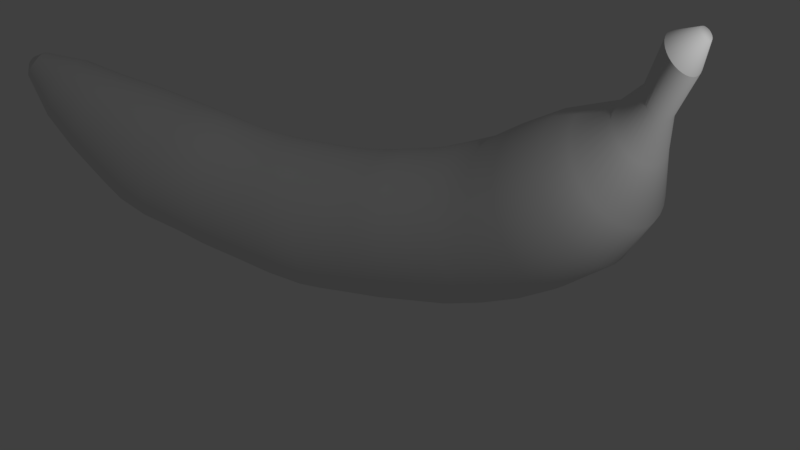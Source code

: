 # Source: banana1.blend  (saved by Blender 2.79.0; exported with 4.5.12 LTS)
import bpy
from mathutils import Matrix  # noqa: F401  (used for matrix-valued properties, if any)

bpy.ops.wm.read_factory_settings(use_empty=True)
scene = bpy.context.scene
scene.name = 'Scene'

# ---- collections
col_collection_1 = bpy.data.collections.new('Collection 1'); scene.collection.children.link(col_collection_1)

# ---- world
world_world = bpy.data.worlds.new('World'); scene.world = world_world
world_world.color = (0.05088, 0.05088, 0.05088)
world_world.use_sun_shadow = False
world_world.sun_shadow_jitter_overblur = 0.0
world_world.cycles.sampling_method = 'MANUAL'

# ---- cameras
cam_camera = bpy.data.cameras.new('Camera')
cam_camera.clip_end = 100.0
cam_camera.lens = 35.0
cam_camera.sensor_width = 32.0
cam_camera.sensor_height = 18.0
cam_camera.ortho_scale = 7.314
cam_camera.dof.focus_distance = 0.0
cam_camera.dof.aperture_fstop = 128.0

# ---- lights
light_lamp = bpy.data.lights.new('Lamp', 'POINT')
light_lamp.transmission_factor = 0.0
light_lamp.cutoff_distance = 30.0
light_lamp.energy = 100.0
light_lamp.shadow_buffer_clip_start = 1.001
light_lamp.shadow_soft_size = 0.1
light_lamp.shadow_maximum_resolution = 0.006
light_lamp.use_absolute_resolution = True

# ---- meshes
me_cylinder_002 = bpy.data.meshes.new('Cylinder.002')
me_cylinder_002.from_pydata([(2.124, 0.1818, -3.879), (2.148, 0.1783, -3.854), (2.172, 0.1679, -3.829), (2.194, 0.1511, -3.807), (2.214, 0.1285, -3.787), (2.229, 0.101, -3.771), (2.241, 0.06956, -3.759), (2.248, 0.03546, -3.752), (2.251, 1.926e-07, -3.749), (2.248, -0.03546, -3.752), (2.241, -0.06956, -3.759), (2.229, -0.101, -3.771), (2.214, -0.1285, -3.787), (2.194, -0.1511, -3.807), (2.172, -0.1679, -3.829), (2.148, -0.1783, -3.854), (2.124, -0.1818, -3.879), (2.099, -0.1783, -3.904), (2.075, -0.1679, -3.929), (2.053, -0.1511, -3.951), (2.034, -0.1285, -3.971), (2.018, -0.101, -3.987), (2.006, -0.06956, -3.999), (1.999, -0.03546, -4.006), (1.996, 3.892e-07, -4.009), (1.999, 0.03546, -4.006), (2.006, 0.06956, -3.999), (2.018, 0.101, -3.987), (2.034, 0.1285, -3.971), (2.053, 0.1511, -3.951), (2.075, 0.1679, -3.929), (2.099, 0.1783, -3.904), (2.175, 0.06553, -3.93), (2.184, 0.06427, -3.921), (2.193, 0.06054, -3.912), (2.201, 0.05449, -3.904), (2.208, 0.04634, -3.897), (2.213, 0.03641, -3.891), (2.218, 0.02508, -3.886), (2.22, 0.01278, -3.884), (2.221, 2.591e-07, -3.883), (2.22, -0.01278, -3.884), (2.218, -0.02508, -3.886), (2.213, -0.03641, -3.891), (2.208, -0.04634, -3.897), (2.201, -0.05448, -3.904), (2.193, -0.06054, -3.912), (2.184, -0.06427, -3.921), (2.175, -0.06553, -3.93), (2.166, -0.06427, -3.939), (2.158, -0.06054, -3.948), (2.15, -0.05448, -3.956), (2.143, -0.04634, -3.963), (2.137, -0.03641, -3.969), (2.133, -0.02508, -3.973), (2.13, -0.01278, -3.976), (2.129, 3.3e-07, -3.976), (2.13, 0.01278, -3.976), (2.133, 0.02508, -3.973), (2.137, 0.03641, -3.969), (2.143, 0.04634, -3.963), (2.15, 0.05449, -3.956), (2.158, 0.06054, -3.948), (2.166, 0.06427, -3.939)], [], [(24, 25, 57, 56), (32, 33, 34, 35, 36, 37, 38, 39, 40, 41, 42, 43, 44, 45, 46, 47, 48, 49, 50, 51, 52, 53, 54, 55, 56, 57, 58, 59, 60, 61, 62, 63), (16, 17, 49, 48), (8, 9, 41, 40), (27, 28, 60, 59), (19, 20, 52, 51), (11, 12, 44, 43), (3, 4, 36, 35), (30, 31, 63, 62), (22, 23, 55, 54), (14, 15, 47, 46), (6, 7, 39, 38), (25, 26, 58, 57), (17, 18, 50, 49), (9, 10, 42, 41), (1, 2, 34, 33), (28, 29, 61, 60), (20, 21, 53, 52), (12, 13, 45, 44), (31, 0, 32, 63), (4, 5, 37, 36), (23, 24, 56, 55), (15, 16, 48, 47), (7, 8, 40, 39), (26, 27, 59, 58), (18, 19, 51, 50), (10, 11, 43, 42), (2, 3, 35, 34), (29, 30, 62, 61), (21, 22, 54, 53), (13, 14, 46, 45), (0, 1, 33, 32), (5, 6, 38, 37)])
me_cylinder_002.polygons.foreach_set('use_smooth', [True] * 33)
me_cylinder_002.use_remesh_preserve_volume = False
me_cylinder_002.use_remesh_preserve_attributes = False
me_cylinder_002.use_mirror_vertex_groups = False
me_cylinder_002.update()
me_cylinder_001 = bpy.data.meshes.new('Cylinder.001')
me_cylinder_001.from_pydata([(2.715, 0.2197, 4.082), (2.747, 0.2155, 4.053), (2.778, 0.203, 4.026), (2.806, 0.1827, 4.001), (2.831, 0.1553, 3.979), (2.852, 0.122, 3.961), (2.867, 0.08407, 3.948), (2.877, 0.04286, 3.939), (2.88, 2.327e-07, 3.937), (2.877, -0.04286, 3.939), (2.867, -0.08407, 3.948), (2.852, -0.122, 3.961), (2.831, -0.1553, 3.979), (2.806, -0.1827, 4.001), (2.778, -0.203, 4.026), (2.747, -0.2155, 4.053), (2.715, -0.2197, 4.082), (2.683, -0.2155, 4.11), (2.652, -0.203, 4.137), (2.623, -0.1827, 4.162), (2.598, -0.1553, 4.184), (2.577, -0.122, 4.202), (2.562, -0.08407, 4.215), (2.553, -0.04286, 4.224), (2.55, 3.894e-07, 4.227), (2.553, 0.04286, 4.224), (2.562, 0.08407, 4.215), (2.577, 0.122, 4.202), (2.598, 0.1553, 4.184), (2.623, 0.1827, 4.162), (2.652, 0.203, 4.137), (2.683, 0.2155, 4.11), (2.927, 0.07125, 4.249), (2.917, 0.07264, 4.258), (2.938, 0.06711, 4.24), (2.947, 0.0604, 4.232), (2.955, 0.05137, 4.224), (2.962, 0.04036, 4.218), (2.967, 0.0278, 4.214), (2.97, 0.01417, 4.211), (2.971, 2.702e-07, 4.21), (2.97, -0.01417, 4.211), (2.967, -0.0278, 4.214), (2.962, -0.04036, 4.218), (2.955, -0.05137, 4.224), (2.947, -0.0604, 4.232), (2.938, -0.06711, 4.24), (2.927, -0.07125, 4.249), (2.917, -0.07264, 4.258), (2.906, -0.07125, 4.268), (2.896, -0.06711, 4.277), (2.887, -0.0604, 4.285), (2.878, -0.05136, 4.292), (2.871, -0.04036, 4.298), (2.866, -0.0278, 4.302), (2.863, -0.01417, 4.305), (2.862, 3.216e-07, 4.306), (2.863, 0.01417, 4.305), (2.866, 0.0278, 4.302), (2.871, 0.04036, 4.298), (2.878, 0.05137, 4.292), (2.887, 0.0604, 4.285), (2.896, 0.06711, 4.277), (2.906, 0.07125, 4.268)], [], [(1, 0, 33, 32), (32, 33, 63, 62, 61, 60, 59, 58, 57, 56, 55, 54, 53, 52, 51, 50, 49, 48, 47, 46, 45, 44, 43, 42, 41, 40, 39, 38, 37, 36, 35, 34), (25, 24, 56, 57), (17, 16, 48, 49), (9, 8, 40, 41), (28, 27, 59, 60), (20, 19, 51, 52), (12, 11, 43, 44), (4, 3, 35, 36), (31, 30, 62, 63), (23, 22, 54, 55), (15, 14, 46, 47), (7, 6, 38, 39), (26, 25, 57, 58), (18, 17, 49, 50), (10, 9, 41, 42), (2, 1, 32, 34), (0, 31, 63, 33), (29, 28, 60, 61), (21, 20, 52, 53), (13, 12, 44, 45), (5, 4, 36, 37), (24, 23, 55, 56), (16, 15, 47, 48), (8, 7, 39, 40), (27, 26, 58, 59), (19, 18, 50, 51), (11, 10, 42, 43), (3, 2, 34, 35), (30, 29, 61, 62), (22, 21, 53, 54), (14, 13, 45, 46), (6, 5, 37, 38)])
me_cylinder_001.polygons.foreach_set('use_smooth', [True] * 33)
me_cylinder_001.use_remesh_preserve_volume = False
me_cylinder_001.use_remesh_preserve_attributes = False
me_cylinder_001.use_mirror_vertex_groups = False
me_cylinder_001.update()
me_cylinder = bpy.data.meshes.new('Cylinder')
me_cylinder.from_pydata([(1.408, 0.5671, -3.313), (1.755, 0.4304, -3.598), (2.124, 0.1818, -3.879), (2.715, 0.2197, 4.082), (2.148, 0.1783, -3.854), (2.747, 0.2155, 4.053), (2.172, 0.1679, -3.829), (2.778, 0.203, 4.026), (2.194, 0.1511, -3.807), (2.806, 0.1827, 4.001), (2.214, 0.1285, -3.787), (2.831, 0.1553, 3.979), (2.229, 0.101, -3.771), (2.852, 0.122, 3.961), (2.241, 0.06956, -3.759), (2.867, 0.08407, 3.948), (2.248, 0.03546, -3.752), (2.877, 0.04286, 3.939), (2.251, 1.926e-07, -3.749), (2.88, 2.327e-07, 3.937), (2.248, -0.03546, -3.752), (2.877, -0.04286, 3.939), (2.241, -0.06956, -3.759), (2.867, -0.08407, 3.948), (2.229, -0.101, -3.771), (2.852, -0.122, 3.961), (2.214, -0.1285, -3.787), (2.831, -0.1553, 3.979), (2.194, -0.1511, -3.807), (2.806, -0.1827, 4.001), (2.172, -0.1679, -3.829), (2.778, -0.203, 4.026), (2.148, -0.1783, -3.854), (2.747, -0.2155, 4.053), (2.124, -0.1818, -3.879), (2.715, -0.2197, 4.082), (2.099, -0.1783, -3.904), (2.683, -0.2155, 4.11), (2.075, -0.1679, -3.929), (2.652, -0.203, 4.137), (2.053, -0.1511, -3.951), (2.623, -0.1827, 4.162), (2.034, -0.1285, -3.971), (2.598, -0.1553, 4.184), (2.018, -0.101, -3.987), (2.577, -0.122, 4.202), (2.006, -0.06956, -3.999), (2.562, -0.08407, 4.215), (1.999, -0.03546, -4.006), (2.553, -0.04286, 4.224), (1.996, 3.892e-07, -4.009), (2.55, 3.894e-07, 4.227), (1.999, 0.03546, -4.006), (2.553, 0.04286, 4.224), (2.006, 0.06956, -3.999), (2.562, 0.08407, 4.215), (2.018, 0.101, -3.987), (2.577, 0.122, 4.202), (2.034, 0.1285, -3.971), (2.598, 0.1553, 4.184), (2.053, 0.1511, -3.951), (2.623, 0.1827, 4.162), (2.075, 0.1679, -3.929), (2.652, 0.203, 4.137), (2.099, 0.1783, -3.904), (2.683, 0.2155, 4.11), (1.028, 0.7176, -2.926), (0.83, 0.7848, -2.7), (0.6535, 0.8217, -2.422), (0.4674, 0.8284, -2.003), (0.3155, 0.8445, -1.707), (0.1672, 0.8572, -1.305), (0.04334, 0.8876, -0.9041), (-0.02973, 0.9086, -0.5028), (-0.0457, 0.9034, -0.24), (-0.04309, 0.8931, 0.1661), (-0.01425, 0.9016, 0.5723), (0.0492, 0.9053, 0.9784), (0.1127, 0.9123, 1.385), (0.247, 0.9165, 1.791), (0.4115, 0.9036, 2.197), (0.6586, 0.893, 2.603), (1.025, 0.8217, 3.141), (1.364, 0.6496, 3.453), (1.809, 0.3466, 3.683), (2.191, 0.199, 3.86), (2.22, 0.1952, 3.834), (1.858, 0.3399, 3.636), (1.464, 0.6371, 3.374), (1.167, 0.8059, 3.067), (0.8196, 0.8758, 2.536), (0.5794, 0.8862, 2.143), (0.4215, 0.8989, 1.752), (0.287, 0.8948, 1.349), (0.2244, 0.8879, 0.956), (0.1615, 0.8843, 0.5641), (0.1311, 0.8759, 0.1661), (0.1305, 0.886, -0.24), (0.1474, 0.8911, -0.4955), (0.2159, 0.8705, -0.8899), (0.3318, 0.8407, -1.276), (0.474, 0.8283, -1.662), (0.6129, 0.8125, -1.932), (0.7938, 0.8059, -2.344), (0.9574, 0.7697, -2.615), (1.148, 0.7038, -2.853), (1.492, 0.5562, -3.241), (1.817, 0.4221, -3.541), (2.249, 0.1839, 3.81), (1.905, 0.3202, 3.591), (1.559, 0.6001, 3.298), (1.304, 0.7592, 2.995), (0.9744, 0.825, 2.472), (0.7408, 0.8348, 2.091), (0.5894, 0.8467, 1.715), (0.4546, 0.8429, 1.314), (0.3928, 0.8363, 0.9344), (0.3304, 0.833, 0.5563), (0.2987, 0.8251, 0.1661), (0.3, 0.8346, -0.24), (0.3177, 0.8394, -0.4885), (0.3819, 0.82, -0.8762), (0.49, 0.7919, -1.247), (0.6263, 0.7802, -1.618), (0.7529, 0.7653, -1.865), (0.9288, 0.7592, -2.27), (1.08, 0.7251, -2.533), (1.263, 0.6629, -2.784), (1.573, 0.524, -3.172), (1.876, 0.3976, -3.486), (2.274, 0.1655, 3.787), (1.948, 0.2882, 3.549), (1.647, 0.5401, 3.228), (1.43, 0.6832, 2.93), (1.117, 0.7425, 2.414), (0.8896, 0.7513, 2.044), (0.7441, 0.762, 1.68), (0.6091, 0.7586, 1.282), (0.5481, 0.7527, 0.9145), (0.4861, 0.7497, 0.5491), (0.4531, 0.7426, 0.1661), (0.4562, 0.7511, -0.24), (0.4746, 0.7555, -0.4821), (0.5348, 0.738, -0.8635), (0.6359, 0.7127, -1.221), (0.7667, 0.7022, -1.578), (0.8819, 0.6888, -1.803), (1.053, 0.6832, -2.201), (1.193, 0.6525, -2.458), (1.369, 0.5966, -2.72), (1.647, 0.4716, -3.108), (1.931, 0.3579, -3.435), (2.297, 0.1407, 3.767), (1.986, 0.2451, 3.513), (1.724, 0.4593, 3.167), (1.54, 0.581, 2.872), (1.242, 0.6314, 2.362), (1.02, 0.6389, 2.002), (0.8796, 0.6481, 1.65), (0.7445, 0.6451, 1.255), (0.6841, 0.6401, 0.8971), (0.6226, 0.6375, 0.5428), (0.5884, 0.6315, 0.1661), (0.5931, 0.6388, -0.24), (0.6122, 0.6425, -0.4764), (0.6688, 0.6276, -0.8525), (0.7637, 0.6061, -1.198), (0.8898, 0.5972, -1.543), (0.995, 0.5857, -1.748), (1.162, 0.581, -2.141), (1.292, 0.5549, -2.392), (1.462, 0.5074, -2.664), (1.712, 0.401, -3.052), (1.979, 0.3043, -3.391), (2.316, 0.1106, 3.751), (2.017, 0.1925, 3.483), (1.787, 0.3609, 3.117), (1.631, 0.4565, 2.825), (1.345, 0.4961, 2.32), (1.127, 0.502, 1.968), (0.9909, 0.5092, 1.626), (0.8557, 0.5069, 1.232), (0.7958, 0.5029, 0.8828), (0.7346, 0.5009, 0.5376), (0.6995, 0.4962, 0.1661), (0.7054, 0.5019, -0.24), (0.7251, 0.5048, -0.4718), (0.7789, 0.4931, -0.8434), (0.8686, 0.4762, -1.179), (0.9908, 0.4692, -1.514), (1.088, 0.4602, -1.704), (1.252, 0.4565, -2.091), (1.373, 0.436, -2.338), (1.538, 0.3987, -2.617), (1.766, 0.3151, -3.006), (2.018, 0.2391, -3.355), (2.329, 0.07616, 3.738), (2.041, 0.1326, 3.461), (1.834, 0.2486, 3.08), (1.698, 0.3145, 2.79), (1.421, 0.3417, 2.288), (1.207, 0.3458, 1.942), (1.074, 0.3507, 1.607), (0.9382, 0.3491, 1.215), (0.8788, 0.3464, 0.8722), (0.8179, 0.345, 0.5337), (0.782, 0.3418, 0.1661), (0.7889, 0.3457, -0.24), (0.809, 0.3477, -0.4683), (0.8606, 0.3397, -0.8366), (0.9466, 0.328, -1.165), (1.066, 0.3232, -1.493), (1.157, 0.317, -1.67), (1.318, 0.3145, -2.055), (1.433, 0.3003, -2.298), (1.595, 0.2746, -2.583), (1.806, 0.217, -2.972), (2.047, 0.1647, -3.328), (2.338, 0.03882, 3.731), (2.055, 0.06761, 3.447), (1.863, 0.1267, 3.057), (1.739, 0.1603, 2.768), (1.468, 0.1742, 2.269), (1.256, 0.1763, 1.927), (1.124, 0.1788, 1.596), (0.9891, 0.178, 1.204), (0.9299, 0.1766, 0.8656), (0.8691, 0.1759, 0.5313), (0.8328, 0.1742, 0.1661), (0.8403, 0.1762, -0.24), (0.8607, 0.1773, -0.4662), (0.9109, 0.1732, -0.8325), (0.9946, 0.1672, -1.156), (1.112, 0.1648, -1.48), (1.199, 0.1616, -1.65), (1.359, 0.1603, -2.032), (1.47, 0.1531, -2.273), (1.63, 0.14, -2.562), (1.83, 0.1106, -2.951), (2.065, 0.08397, -3.311), (2.341, 2.281e-07, 3.728), (2.06, 2.102e-07, 3.443), (1.873, 1.565e-07, 3.049), (1.753, 1.098e-07, 2.761), (1.484, 8.687e-08, 2.262), (1.272, 7.617e-08, 1.921), (1.142, 6.372e-08, 1.592), (1.006, 6.262e-08, 1.201), (0.9471, 5.499e-08, 0.8634), (0.8864, 4.571e-08, 0.5305), (0.85, 4.233e-08, 0.1661), (0.8577, 3.996e-08, -0.24), (0.8781, 3.731e-08, -0.4655), (0.9279, 3.663e-08, -0.8311), (1.011, 3.221e-08, -1.154), (1.128, 2.372e-08, -1.475), (1.214, 9.552e-09, -1.643), (1.373, 5.385e-09, -2.024), (1.483, 8.124e-09, -2.265), (1.642, 3.208e-08, -2.555), (1.839, 6.638e-08, -2.944), (2.071, 1.099e-07, -3.305), (2.338, -0.03882, 3.731), (2.055, -0.06761, 3.447), (1.863, -0.1267, 3.057), (1.739, -0.1603, 2.768), (1.468, -0.1742, 2.269), (1.256, -0.1763, 1.927), (1.124, -0.1788, 1.596), (0.9891, -0.178, 1.204), (0.9299, -0.1766, 0.8656), (0.8691, -0.1759, 0.5313), (0.8328, -0.1742, 0.1661), (0.8403, -0.1762, -0.24), (0.8607, -0.1773, -0.4662), (0.9109, -0.1732, -0.8325), (0.9946, -0.1672, -1.156), (1.112, -0.1648, -1.48), (1.199, -0.1616, -1.65), (1.359, -0.1603, -2.032), (1.47, -0.1531, -2.273), (1.63, -0.14, -2.562), (1.83, -0.1106, -2.951), (2.065, -0.08397, -3.311), (2.329, -0.07616, 3.738), (2.041, -0.1326, 3.461), (1.834, -0.2486, 3.08), (1.698, -0.3145, 2.79), (1.421, -0.3417, 2.288), (1.207, -0.3458, 1.942), (1.074, -0.3507, 1.607), (0.9382, -0.3491, 1.215), (0.8788, -0.3464, 0.8722), (0.8179, -0.345, 0.5337), (0.782, -0.3418, 0.1661), (0.7889, -0.3457, -0.24), (0.809, -0.3477, -0.4683), (0.8606, -0.3397, -0.8366), (0.9466, -0.328, -1.165), (1.066, -0.3232, -1.493), (1.157, -0.317, -1.67), (1.318, -0.3145, -2.055), (1.433, -0.3003, -2.298), (1.595, -0.2746, -2.583), (1.806, -0.217, -2.972), (2.047, -0.1647, -3.328), (2.316, -0.1106, 3.751), (2.017, -0.1925, 3.483), (1.787, -0.3609, 3.117), (1.631, -0.4565, 2.825), (1.345, -0.4961, 2.32), (1.127, -0.502, 1.968), (0.9909, -0.5092, 1.626), (0.8557, -0.5069, 1.232), (0.7958, -0.5029, 0.8828), (0.7346, -0.5009, 0.5376), (0.6995, -0.4962, 0.1661), (0.7054, -0.5019, -0.24), (0.7251, -0.5048, -0.4718), (0.7789, -0.4931, -0.8434), (0.8686, -0.4762, -1.179), (0.9908, -0.4692, -1.514), (1.088, -0.4602, -1.704), (1.252, -0.4565, -2.091), (1.373, -0.436, -2.338), (1.538, -0.3987, -2.617), (1.766, -0.3151, -3.006), (2.018, -0.2391, -3.355), (2.297, -0.1407, 3.767), (1.986, -0.2451, 3.513), (1.724, -0.4593, 3.167), (1.54, -0.581, 2.872), (1.242, -0.6314, 2.362), (1.02, -0.6389, 2.002), (0.8796, -0.6481, 1.65), (0.7445, -0.6451, 1.255), (0.6841, -0.6401, 0.8971), (0.6226, -0.6375, 0.5428), (0.5884, -0.6315, 0.1661), (0.5931, -0.6388, -0.24), (0.6122, -0.6425, -0.4764), (0.6688, -0.6276, -0.8525), (0.7637, -0.6061, -1.198), (0.8898, -0.5972, -1.543), (0.995, -0.5857, -1.748), (1.162, -0.581, -2.141), (1.292, -0.5549, -2.392), (1.462, -0.5074, -2.664), (1.712, -0.401, -3.052), (1.979, -0.3043, -3.391), (2.274, -0.1655, 3.787), (1.948, -0.2882, 3.549), (1.647, -0.5401, 3.228), (1.43, -0.6832, 2.93), (1.117, -0.7425, 2.414), (0.8896, -0.7513, 2.044), (0.7441, -0.762, 1.68), (0.6091, -0.7586, 1.282), (0.5481, -0.7527, 0.9145), (0.4861, -0.7497, 0.5491), (0.4531, -0.7426, 0.1661), (0.4562, -0.7511, -0.24), (0.4746, -0.7555, -0.4821), (0.5348, -0.738, -0.8635), (0.6359, -0.7127, -1.221), (0.7667, -0.7022, -1.578), (0.8819, -0.6888, -1.803), (1.053, -0.6832, -2.201), (1.193, -0.6525, -2.458), (1.369, -0.5966, -2.72), (1.647, -0.4716, -3.108), (1.931, -0.3579, -3.435), (2.249, -0.1839, 3.81), (1.905, -0.3202, 3.591), (1.559, -0.6001, 3.298), (1.304, -0.7592, 2.995), (0.9744, -0.825, 2.472), (0.7408, -0.8348, 2.091), (0.5894, -0.8467, 1.715), (0.4546, -0.8429, 1.314), (0.3928, -0.8363, 0.9344), (0.3304, -0.833, 0.5563), (0.2987, -0.8251, 0.1661), (0.3, -0.8346, -0.24), (0.3177, -0.8394, -0.4885), (0.3819, -0.82, -0.8762), (0.49, -0.7919, -1.247), (0.6263, -0.7802, -1.618), (0.7529, -0.7653, -1.865), (0.9288, -0.7592, -2.27), (1.08, -0.7251, -2.533), (1.263, -0.6629, -2.784), (1.573, -0.524, -3.172), (1.876, -0.3976, -3.486), (2.22, -0.1952, 3.834), (1.858, -0.3399, 3.636), (1.464, -0.6371, 3.374), (1.167, -0.8059, 3.067), (0.8196, -0.8758, 2.536), (0.5794, -0.8862, 2.143), (0.4215, -0.8989, 1.752), (0.287, -0.8948, 1.349), (0.2244, -0.8879, 0.956), (0.1615, -0.8843, 0.5641), (0.1311, -0.8759, 0.1661), (0.1305, -0.886, -0.24), (0.1474, -0.8911, -0.4955), (0.2159, -0.8705, -0.8899), (0.3318, -0.8407, -1.276), (0.474, -0.8283, -1.662), (0.6129, -0.8125, -1.932), (0.7938, -0.8059, -2.344), (0.9574, -0.7697, -2.615), (1.148, -0.7038, -2.853), (1.492, -0.5562, -3.241), (1.817, -0.4221, -3.541), (2.191, -0.199, 3.86), (1.809, -0.3466, 3.683), (1.364, -0.6496, 3.453), (1.025, -0.8217, 3.141), (0.6586, -0.893, 2.603), (0.4115, -0.9036, 2.197), (0.247, -0.9165, 1.791), (0.1127, -0.9123, 1.385), (0.0492, -0.9053, 0.9784), (-0.01425, -0.9016, 0.5723), (-0.04309, -0.8931, 0.1661), (-0.0457, -0.9034, -0.24), (-0.02973, -0.9086, -0.5028), (0.04334, -0.8876, -0.9041), (0.1672, -0.8572, -1.305), (0.3155, -0.8445, -1.707), (0.4674, -0.8284, -2.003), (0.6535, -0.8217, -2.422), (0.83, -0.7848, -2.7), (1.028, -0.7176, -2.926), (1.408, -0.5671, -3.313), (1.755, -0.4304, -3.598), (2.162, -0.1952, 3.885), (1.761, -0.3399, 3.729), (1.265, -0.6371, 3.532), (0.8826, -0.8059, 3.215), (0.4975, -0.8758, 2.669), (0.2436, -0.8862, 2.251), (0.07243, -0.8989, 1.829), (-0.06167, -0.8948, 1.42), (-0.126, -0.8879, 1.001), (-0.19, -0.8843, 0.5804), (-0.2173, -0.8759, 0.1661), (-0.2219, -0.886, -0.24), (-0.2068, -0.8911, -0.5101), (-0.1292, -0.8705, -0.9183), (0.002616, -0.8407, -1.335), (0.1571, -0.8283, -1.752), (0.3218, -0.8125, -2.073), (0.5131, -0.8059, -2.499), (0.7026, -0.7697, -2.785), (0.9078, -0.7038, -2.998), (1.324, -0.5562, -3.385), (1.694, -0.4221, -3.655), (2.134, -0.1839, 3.91), (1.714, -0.3202, 3.774), (1.17, -0.6001, 3.608), (0.7459, -0.7592, 3.286), (0.3427, -0.825, 2.733), (0.08212, -0.8348, 2.302), (-0.09541, -0.8467, 1.867), (-0.2293, -0.8429, 1.455), (-0.2944, -0.8363, 1.022), (-0.3589, -0.833, 0.5883), (-0.3849, -0.8251, 0.1661), (-0.3914, -0.8346, -0.24), (-0.3771, -0.8394, -0.5171), (-0.2952, -0.82, -0.932), (-0.1556, -0.7919, -1.364), (0.004706, -0.7802, -1.795), (0.1818, -0.7653, -2.14), (0.3782, -0.7592, -2.574), (0.5801, -0.7251, -2.867), (0.7926, -0.6629, -3.068), (1.243, -0.524, -3.454), (1.634, -0.3976, -3.709), (2.108, -0.1655, 3.933), (1.67, -0.2882, 3.816), (1.082, -0.5401, 3.678), (0.6199, -0.6832, 3.352), (0.2, -0.7425, 2.792), (-0.06667, -0.7513, 2.35), (-0.2501, -0.762, 1.901), (-0.3838, -0.7586, 1.487), (-0.4497, -0.7527, 1.042), (-0.5146, -0.7497, 0.5955), (-0.5393, -0.7426, 0.1661), (-0.5476, -0.7511, -0.24), (-0.5341, -0.7555, -0.5235), (-0.4481, -0.738, -0.9447), (-0.3015, -0.7127, -1.39), (-0.1357, -0.7022, -1.835), (0.05283, -0.6888, -2.203), (0.2538, -0.6832, -2.642), (0.4672, -0.6525, -2.942), (0.6864, -0.5966, -3.132), (1.169, -0.4716, -3.518), (1.58, -0.3579, -3.76), (2.086, -0.1407, 3.953), (1.632, -0.2451, 3.852), (1.005, -0.4593, 3.739), (0.5095, -0.581, 3.409), (0.07495, -0.6314, 2.844), (-0.1971, -0.6389, 2.392), (-0.3857, -0.6481, 1.931), (-0.5192, -0.6451, 1.515), (-0.5857, -0.6401, 1.06), (-0.6511, -0.6375, 0.6018), (-0.6746, -0.6315, 0.1661), (-0.6845, -0.6388, -0.24), (-0.6717, -0.6425, -0.5292), (-0.5822, -0.6276, -0.9557), (-0.4293, -0.6061, -1.413), (-0.2588, -0.5972, -1.87), (-0.06024, -0.5857, -2.257), (0.1448, -0.581, -2.702), (0.3683, -0.5549, -3.008), (0.5933, -0.5074, -3.188), (1.103, -0.401, -3.574), (1.532, -0.3043, -3.804), (2.067, -0.1106, 3.969), (1.601, -0.1925, 3.882), (0.9417, -0.3609, 3.789), (0.4189, -0.4565, 3.457), (-0.0277, -0.4961, 2.886), (-0.3041, -0.502, 2.426), (-0.4969, -0.5092, 1.956), (-0.6303, -0.5069, 1.537), (-0.6974, -0.5029, 1.074), (-0.7631, -0.5009, 0.607), (-0.7857, -0.4962, 0.1661), (-0.7968, -0.5019, -0.24), (-0.7846, -0.5048, -0.5338), (-0.6922, -0.4931, -0.9648), (-0.5342, -0.4762, -1.432), (-0.3598, -0.4692, -1.899), (-0.153, -0.4602, -2.302), (0.0553, -0.4565, -2.752), (0.2871, -0.436, -3.062), (0.5169, -0.3987, -3.234), (1.05, -0.3151, -3.62), (1.493, -0.2391, -3.841), (2.053, -0.07616, 3.981), (1.578, -0.1326, 3.904), (0.8947, -0.2486, 3.826), (0.3515, -0.3145, 3.492), (-0.104, -0.3417, 2.918), (-0.3836, -0.3458, 2.451), (-0.5796, -0.3507, 1.974), (-0.7129, -0.3491, 1.554), (-0.7804, -0.3464, 1.085), (-0.8464, -0.345, 0.6109), (-0.8682, -0.3418, 0.1661), (-0.8803, -0.3457, -0.24), (-0.8685, -0.3477, -0.5373), (-0.7739, -0.3397, -0.9716), (-0.6122, -0.328, -1.446), (-0.4348, -0.3232, -1.921), (-0.222, -0.317, -2.335), (-0.01118, -0.3145, -2.788), (0.2267, -0.3003, -3.102), (0.4601, -0.2746, -3.268), (1.01, -0.217, -3.654), (1.463, -0.1647, -3.868), (2.045, -0.03882, 3.989), (1.564, -0.06761, 3.918), (0.8657, -0.1267, 3.849), (0.3101, -0.1603, 3.513), (-0.1509, -0.1742, 2.937), (-0.4326, -0.1763, 2.467), (-0.6305, -0.1788, 1.985), (-0.7638, -0.178, 1.565), (-0.8315, -0.1766, 1.091), (-0.8976, -0.1759, 0.6132), (-0.919, -0.1742, 0.1661), (-0.9317, -0.1762, -0.24), (-0.9201, -0.1773, -0.5394), (-0.8243, -0.1732, -0.9757), (-0.6602, -0.1672, -1.454), (-0.4811, -0.1648, -1.934), (-0.2645, -0.1616, -2.356), (-0.05212, -0.1603, -2.811), (0.1896, -0.1531, -3.127), (0.4251, -0.14, -3.289), (0.9854, -0.1106, -3.675), (1.445, -0.08397, -3.884), (2.042, 3.699e-07, 3.991), (1.559, 4.542e-07, 3.922), (0.856, 6.261e-07, 3.857), (0.2961, 7.391e-07, 3.521), (-0.1668, 7.901e-07, 2.944), (-0.4491, 8.065e-07, 2.472), (-0.6477, 8.261e-07, 1.989), (-0.7809, 8.253e-07, 1.568), (-0.8487, 8.299e-07, 1.093), (-0.9149, 8.37e-07, 0.614), (-0.9362, 8.373e-07, 0.1661), (-0.9491, 8.441e-07, -0.24), (-0.9376, 8.561e-07, -0.5401), (-0.8413, 8.463e-07, -0.9771), (-0.6764, 8.36e-07, -1.457), (-0.4967, 8.377e-07, -1.938), (-0.2788, 8.436e-07, -2.362), (-0.06594, 8.435e-07, -2.819), (0.177, 8.236e-07, -3.135), (0.4133, 7.704e-07, -3.297), (0.9772, 6.703e-07, -3.682), (1.439, 5.715e-07, -3.89), (2.045, 0.03882, 3.989), (1.564, 0.06761, 3.918), (0.8657, 0.1267, 3.849), (0.3101, 0.1603, 3.513), (-0.1509, 0.1742, 2.937), (-0.4326, 0.1763, 2.467), (-0.6305, 0.1788, 1.985), (-0.7638, 0.178, 1.565), (-0.8315, 0.1766, 1.091), (-0.8976, 0.1759, 0.6132), (-0.919, 0.1742, 0.1661), (-0.9317, 0.1762, -0.24), (-0.9201, 0.1773, -0.5394), (-0.8243, 0.1732, -0.9757), (-0.6602, 0.1672, -1.454), (-0.4811, 0.1648, -1.934), (-0.2645, 0.1616, -2.356), (-0.05212, 0.1603, -2.811), (0.1896, 0.1531, -3.127), (0.4251, 0.14, -3.289), (0.9854, 0.1106, -3.675), (1.445, 0.08397, -3.884), (2.053, 0.07616, 3.981), (1.578, 0.1326, 3.904), (0.8947, 0.2486, 3.826), (0.3515, 0.3145, 3.492), (-0.104, 0.3417, 2.918), (-0.3836, 0.3458, 2.451), (-0.5796, 0.3507, 1.974), (-0.7129, 0.3491, 1.554), (-0.7804, 0.3464, 1.085), (-0.8464, 0.345, 0.6109), (-0.8682, 0.3418, 0.1661), (-0.8803, 0.3457, -0.24), (-0.8685, 0.3477, -0.5373), (-0.7739, 0.3397, -0.9716), (-0.6122, 0.328, -1.446), (-0.4348, 0.3232, -1.921), (-0.222, 0.317, -2.335), (-0.01118, 0.3145, -2.788), (0.2267, 0.3003, -3.102), (0.4601, 0.2746, -3.268), (1.01, 0.217, -3.654), (1.463, 0.1647, -3.868), (2.067, 0.1106, 3.969), (1.601, 0.1925, 3.882), (0.9417, 0.3609, 3.789), (0.4189, 0.4565, 3.457), (-0.0277, 0.4961, 2.886), (-0.3041, 0.502, 2.426), (-0.4969, 0.5092, 1.956), (-0.6303, 0.5069, 1.537), (-0.6974, 0.5029, 1.074), (-0.7631, 0.5009, 0.607), (-0.7857, 0.4962, 0.1661), (-0.7968, 0.5019, -0.24), (-0.7846, 0.5048, -0.5338), (-0.6922, 0.4931, -0.9648), (-0.5342, 0.4762, -1.432), (-0.3598, 0.4692, -1.899), (-0.153, 0.4602, -2.302), (0.0553, 0.4565, -2.752), (0.2871, 0.436, -3.062), (0.5169, 0.3987, -3.234), (1.05, 0.3151, -3.62), (1.493, 0.2391, -3.841), (2.086, 0.1407, 3.953), (1.632, 0.2451, 3.852), (1.005, 0.4593, 3.739), (0.5095, 0.581, 3.409), (0.07495, 0.6314, 2.844), (-0.1971, 0.6389, 2.392), (-0.3857, 0.6481, 1.931), (-0.5192, 0.6451, 1.515), (-0.5857, 0.6401, 1.06), (-0.6511, 0.6375, 0.6018), (-0.6746, 0.6315, 0.1661), (-0.6845, 0.6388, -0.24), (-0.6717, 0.6425, -0.5292), (-0.5822, 0.6276, -0.9557), (-0.4293, 0.6061, -1.413), (-0.2588, 0.5972, -1.87), (-0.06024, 0.5858, -2.257), (0.1448, 0.581, -2.702), (0.3683, 0.5549, -3.008), (0.5933, 0.5074, -3.188), (1.103, 0.401, -3.574), (1.532, 0.3043, -3.804), (2.108, 0.1655, 3.933), (1.67, 0.2882, 3.816), (1.082, 0.5401, 3.678), (0.6199, 0.6832, 3.352), (0.2, 0.7425, 2.792), (-0.06667, 0.7513, 2.35), (-0.2501, 0.762, 1.901), (-0.3838, 0.7586, 1.487), (-0.4497, 0.7527, 1.042), (-0.5146, 0.7497, 0.5955), (-0.5393, 0.7426, 0.1661), (-0.5476, 0.7511, -0.24), (-0.5341, 0.7555, -0.5235), (-0.4481, 0.738, -0.9447), (-0.3015, 0.7127, -1.39), (-0.1357, 0.7022, -1.835), (0.05283, 0.6888, -2.203), (0.2538, 0.6832, -2.642), (0.4672, 0.6525, -2.942), (0.6864, 0.5966, -3.132), (1.169, 0.4716, -3.518), (1.58, 0.3579, -3.76), (2.134, 0.1839, 3.91), (1.714, 0.3202, 3.774), (1.17, 0.6001, 3.608), (0.7459, 0.7592, 3.286), (0.3427, 0.825, 2.733), (0.08212, 0.8348, 2.302), (-0.09541, 0.8467, 1.867), (-0.2293, 0.8429, 1.455), (-0.2944, 0.8363, 1.022), (-0.3589, 0.833, 0.5883), (-0.3849, 0.8251, 0.1661), (-0.3914, 0.8346, -0.24), (-0.3771, 0.8394, -0.5171), (-0.2952, 0.82, -0.932), (-0.1556, 0.7919, -1.364), (0.004707, 0.7802, -1.795), (0.1818, 0.7653, -2.14), (0.3782, 0.7592, -2.574), (0.5801, 0.7251, -2.867), (0.7926, 0.6629, -3.068), (1.243, 0.524, -3.454), (1.634, 0.3976, -3.709), (2.162, 0.1952, 3.885), (1.761, 0.3399, 3.729), (1.265, 0.6371, 3.532), (0.8826, 0.8059, 3.215), (0.4975, 0.8758, 2.669), (0.2436, 0.8862, 2.251), (0.07243, 0.8989, 1.829), (-0.06167, 0.8948, 1.42), (-0.126, 0.8879, 1.001), (-0.19, 0.8843, 0.5804), (-0.2173, 0.8759, 0.1661), (-0.2219, 0.886, -0.24), (-0.2068, 0.8911, -0.5101), (-0.1292, 0.8705, -0.9183), (0.002618, 0.8407, -1.335), (0.1571, 0.8283, -1.752), (0.3218, 0.8125, -2.073), (0.5131, 0.8059, -2.499), (0.7026, 0.7697, -2.785), (0.9078, 0.7038, -2.998), (1.324, 0.5562, -3.385), (1.694, 0.4221, -3.655)], [], [(707, 706, 728, 729), (738, 737, 759, 760), (85, 3, 5, 86), (706, 705, 727, 728), (739, 738, 760, 761), (86, 5, 7, 108), (709, 708, 730, 731), (740, 739, 761, 762), (108, 7, 9, 130), (710, 709, 731, 732), (741, 740, 762, 763), (130, 9, 11, 152), (711, 710, 732, 733), (742, 741, 763, 764), (152, 11, 13, 174), (712, 711, 733, 734), (743, 742, 764, 765), (174, 13, 15, 196), (713, 712, 734, 735), (744, 743, 765, 766), (196, 15, 17, 218), (714, 713, 735, 736), (745, 744, 766, 767), (218, 17, 19, 240), (715, 714, 736, 737), (62, 745, 767, 64), (240, 19, 21, 262), (716, 715, 737, 738), (747, 746, 85, 84), (262, 21, 23, 284), (717, 716, 738, 739), (748, 747, 84, 83), (284, 23, 25, 306), (718, 717, 739, 740), (749, 748, 83, 82), (306, 25, 27, 328), (719, 718, 740, 741), (750, 749, 82, 81), (328, 27, 29, 350), (720, 719, 741, 742), (751, 750, 81, 80), (350, 29, 31, 372), (721, 720, 742, 743), (752, 751, 80, 79), (372, 31, 33, 394), (722, 721, 743, 744), (753, 752, 79, 78), (394, 33, 35, 416), (723, 722, 744, 745), (754, 753, 78, 77), (416, 35, 37, 438), (60, 723, 745, 62), (755, 754, 77, 76), (438, 37, 39, 460), (725, 724, 746, 747), (756, 755, 76, 75), (460, 39, 41, 482), (726, 725, 747, 748), (757, 756, 75, 74), (482, 41, 43, 504), (727, 726, 748, 749), (758, 757, 74, 73), (504, 43, 45, 526), (728, 727, 749, 750), (759, 758, 73, 72), (526, 45, 47, 548), (729, 728, 750, 751), (760, 759, 72, 71), (548, 47, 49, 570), (730, 729, 751, 752), (761, 760, 71, 70), (570, 49, 51, 592), (731, 730, 752, 753), (762, 761, 70, 69), (592, 51, 53, 614), (732, 731, 753, 754), (763, 762, 69, 68), (614, 53, 55, 636), (733, 732, 754, 755), (764, 763, 68, 67), (636, 55, 57, 658), (734, 733, 755, 756), (765, 764, 67, 66), (658, 57, 59, 680), (735, 734, 756, 757), (766, 765, 66, 0), (680, 59, 61, 702), (736, 735, 757, 758), (767, 766, 0, 1), (702, 61, 63, 724), (64, 767, 1, 2), (724, 63, 65, 746), (708, 707, 729, 730), (737, 736, 758, 759), (746, 65, 3, 85), (705, 704, 726, 727), (704, 703, 725, 726), (703, 702, 724, 725), (58, 701, 723, 60), (701, 700, 722, 723), (700, 699, 721, 722), (699, 698, 720, 721), (698, 697, 719, 720), (697, 696, 718, 719), (696, 695, 717, 718), (695, 694, 716, 717), (694, 693, 715, 716), (693, 692, 714, 715), (692, 691, 713, 714), (691, 690, 712, 713), (690, 689, 711, 712), (689, 688, 710, 711), (688, 687, 709, 710), (687, 686, 708, 709), (686, 685, 707, 708), (685, 684, 706, 707), (684, 683, 705, 706), (683, 682, 704, 705), (682, 681, 703, 704), (681, 680, 702, 703), (56, 679, 701, 58), (679, 678, 700, 701), (678, 677, 699, 700), (677, 676, 698, 699), (676, 675, 697, 698), (675, 674, 696, 697), (674, 673, 695, 696), (673, 672, 694, 695), (672, 671, 693, 694), (671, 670, 692, 693), (670, 669, 691, 692), (669, 668, 690, 691), (668, 667, 689, 690), (667, 666, 688, 689), (666, 665, 687, 688), (665, 664, 686, 687), (664, 663, 685, 686), (663, 662, 684, 685), (662, 661, 683, 684), (661, 660, 682, 683), (660, 659, 681, 682), (659, 658, 680, 681), (54, 657, 679, 56), (657, 656, 678, 679), (656, 655, 677, 678), (655, 654, 676, 677), (654, 653, 675, 676), (653, 652, 674, 675), (652, 651, 673, 674), (651, 650, 672, 673), (650, 649, 671, 672), (649, 648, 670, 671), (648, 647, 669, 670), (647, 646, 668, 669), (646, 645, 667, 668), (645, 644, 666, 667), (644, 643, 665, 666), (643, 642, 664, 665), (642, 641, 663, 664), (641, 640, 662, 663), (640, 639, 661, 662), (639, 638, 660, 661), (638, 637, 659, 660), (637, 636, 658, 659), (52, 635, 657, 54), (635, 634, 656, 657), (634, 633, 655, 656), (633, 632, 654, 655), (632, 631, 653, 654), (631, 630, 652, 653), (630, 629, 651, 652), (629, 628, 650, 651), (628, 627, 649, 650), (627, 626, 648, 649), (626, 625, 647, 648), (625, 624, 646, 647), (624, 623, 645, 646), (623, 622, 644, 645), (622, 621, 643, 644), (621, 620, 642, 643), (620, 619, 641, 642), (619, 618, 640, 641), (618, 617, 639, 640), (617, 616, 638, 639), (616, 615, 637, 638), (615, 614, 636, 637), (50, 613, 635, 52), (613, 612, 634, 635), (612, 611, 633, 634), (611, 610, 632, 633), (610, 609, 631, 632), (609, 608, 630, 631), (608, 607, 629, 630), (607, 606, 628, 629), (606, 605, 627, 628), (605, 604, 626, 627), (604, 603, 625, 626), (603, 602, 624, 625), (602, 601, 623, 624), (601, 600, 622, 623), (600, 599, 621, 622), (599, 598, 620, 621), (598, 597, 619, 620), (597, 596, 618, 619), (596, 595, 617, 618), (595, 594, 616, 617), (594, 593, 615, 616), (593, 592, 614, 615), (48, 591, 613, 50), (591, 590, 612, 613), (590, 589, 611, 612), (589, 588, 610, 611), (588, 587, 609, 610), (587, 586, 608, 609), (586, 585, 607, 608), (585, 584, 606, 607), (584, 583, 605, 606), (583, 582, 604, 605), (582, 581, 603, 604), (581, 580, 602, 603), (580, 579, 601, 602), (579, 578, 600, 601), (578, 577, 599, 600), (577, 576, 598, 599), (576, 575, 597, 598), (575, 574, 596, 597), (574, 573, 595, 596), (573, 572, 594, 595), (572, 571, 593, 594), (571, 570, 592, 593), (46, 569, 591, 48), (569, 568, 590, 591), (568, 567, 589, 590), (567, 566, 588, 589), (566, 565, 587, 588), (565, 564, 586, 587), (564, 563, 585, 586), (563, 562, 584, 585), (562, 561, 583, 584), (561, 560, 582, 583), (560, 559, 581, 582), (559, 558, 580, 581), (558, 557, 579, 580), (557, 556, 578, 579), (556, 555, 577, 578), (555, 554, 576, 577), (554, 553, 575, 576), (553, 552, 574, 575), (552, 551, 573, 574), (551, 550, 572, 573), (550, 549, 571, 572), (549, 548, 570, 571), (44, 547, 569, 46), (547, 546, 568, 569), (546, 545, 567, 568), (545, 544, 566, 567), (544, 543, 565, 566), (543, 542, 564, 565), (542, 541, 563, 564), (541, 540, 562, 563), (540, 539, 561, 562), (539, 538, 560, 561), (538, 537, 559, 560), (537, 536, 558, 559), (536, 535, 557, 558), (535, 534, 556, 557), (534, 533, 555, 556), (533, 532, 554, 555), (532, 531, 553, 554), (531, 530, 552, 553), (530, 529, 551, 552), (529, 528, 550, 551), (528, 527, 549, 550), (527, 526, 548, 549), (42, 525, 547, 44), (525, 524, 546, 547), (524, 523, 545, 546), (523, 522, 544, 545), (522, 521, 543, 544), (521, 520, 542, 543), (520, 519, 541, 542), (519, 518, 540, 541), (518, 517, 539, 540), (517, 516, 538, 539), (516, 515, 537, 538), (515, 514, 536, 537), (514, 513, 535, 536), (513, 512, 534, 535), (512, 511, 533, 534), (511, 510, 532, 533), (510, 509, 531, 532), (509, 508, 530, 531), (508, 507, 529, 530), (507, 506, 528, 529), (506, 505, 527, 528), (505, 504, 526, 527), (40, 503, 525, 42), (503, 502, 524, 525), (502, 501, 523, 524), (501, 500, 522, 523), (500, 499, 521, 522), (499, 498, 520, 521), (498, 497, 519, 520), (497, 496, 518, 519), (496, 495, 517, 518), (495, 494, 516, 517), (494, 493, 515, 516), (493, 492, 514, 515), (492, 491, 513, 514), (491, 490, 512, 513), (490, 489, 511, 512), (489, 488, 510, 511), (488, 487, 509, 510), (487, 486, 508, 509), (486, 485, 507, 508), (485, 484, 506, 507), (484, 483, 505, 506), (483, 482, 504, 505), (38, 481, 503, 40), (481, 480, 502, 503), (480, 479, 501, 502), (479, 478, 500, 501), (478, 477, 499, 500), (477, 476, 498, 499), (476, 475, 497, 498), (475, 474, 496, 497), (474, 473, 495, 496), (473, 472, 494, 495), (472, 471, 493, 494), (471, 470, 492, 493), (470, 469, 491, 492), (469, 468, 490, 491), (468, 467, 489, 490), (467, 466, 488, 489), (466, 465, 487, 488), (465, 464, 486, 487), (464, 463, 485, 486), (463, 462, 484, 485), (462, 461, 483, 484), (461, 460, 482, 483), (36, 459, 481, 38), (459, 458, 480, 481), (458, 457, 479, 480), (457, 456, 478, 479), (456, 455, 477, 478), (455, 454, 476, 477), (454, 453, 475, 476), (453, 452, 474, 475), (452, 451, 473, 474), (451, 450, 472, 473), (450, 449, 471, 472), (449, 448, 470, 471), (448, 447, 469, 470), (447, 446, 468, 469), (446, 445, 467, 468), (445, 444, 466, 467), (444, 443, 465, 466), (443, 442, 464, 465), (442, 441, 463, 464), (441, 440, 462, 463), (440, 439, 461, 462), (439, 438, 460, 461), (34, 437, 459, 36), (437, 436, 458, 459), (436, 435, 457, 458), (435, 434, 456, 457), (434, 433, 455, 456), (433, 432, 454, 455), (432, 431, 453, 454), (431, 430, 452, 453), (430, 429, 451, 452), (429, 428, 450, 451), (428, 427, 449, 450), (427, 426, 448, 449), (426, 425, 447, 448), (425, 424, 446, 447), (424, 423, 445, 446), (423, 422, 444, 445), (422, 421, 443, 444), (421, 420, 442, 443), (420, 419, 441, 442), (419, 418, 440, 441), (418, 417, 439, 440), (417, 416, 438, 439), (32, 415, 437, 34), (415, 414, 436, 437), (414, 413, 435, 436), (413, 412, 434, 435), (412, 411, 433, 434), (411, 410, 432, 433), (410, 409, 431, 432), (409, 408, 430, 431), (408, 407, 429, 430), (407, 406, 428, 429), (406, 405, 427, 428), (405, 404, 426, 427), (404, 403, 425, 426), (403, 402, 424, 425), (402, 401, 423, 424), (401, 400, 422, 423), (400, 399, 421, 422), (399, 398, 420, 421), (398, 397, 419, 420), (397, 396, 418, 419), (396, 395, 417, 418), (395, 394, 416, 417), (30, 393, 415, 32), (393, 392, 414, 415), (392, 391, 413, 414), (391, 390, 412, 413), (390, 389, 411, 412), (389, 388, 410, 411), (388, 387, 409, 410), (387, 386, 408, 409), (386, 385, 407, 408), (385, 384, 406, 407), (384, 383, 405, 406), (383, 382, 404, 405), (382, 381, 403, 404), (381, 380, 402, 403), (380, 379, 401, 402), (379, 378, 400, 401), (378, 377, 399, 400), (377, 376, 398, 399), (376, 375, 397, 398), (375, 374, 396, 397), (374, 373, 395, 396), (373, 372, 394, 395), (28, 371, 393, 30), (371, 370, 392, 393), (370, 369, 391, 392), (369, 368, 390, 391), (368, 367, 389, 390), (367, 366, 388, 389), (366, 365, 387, 388), (365, 364, 386, 387), (364, 363, 385, 386), (363, 362, 384, 385), (362, 361, 383, 384), (361, 360, 382, 383), (360, 359, 381, 382), (359, 358, 380, 381), (358, 357, 379, 380), (357, 356, 378, 379), (356, 355, 377, 378), (355, 354, 376, 377), (354, 353, 375, 376), (353, 352, 374, 375), (352, 351, 373, 374), (351, 350, 372, 373), (26, 349, 371, 28), (349, 348, 370, 371), (348, 347, 369, 370), (347, 346, 368, 369), (346, 345, 367, 368), (345, 344, 366, 367), (344, 343, 365, 366), (343, 342, 364, 365), (342, 341, 363, 364), (341, 340, 362, 363), (340, 339, 361, 362), (339, 338, 360, 361), (338, 337, 359, 360), (337, 336, 358, 359), (336, 335, 357, 358), (335, 334, 356, 357), (334, 333, 355, 356), (333, 332, 354, 355), (332, 331, 353, 354), (331, 330, 352, 353), (330, 329, 351, 352), (329, 328, 350, 351), (24, 327, 349, 26), (327, 326, 348, 349), (326, 325, 347, 348), (325, 324, 346, 347), (324, 323, 345, 346), (323, 322, 344, 345), (322, 321, 343, 344), (321, 320, 342, 343), (320, 319, 341, 342), (319, 318, 340, 341), (318, 317, 339, 340), (317, 316, 338, 339), (316, 315, 337, 338), (315, 314, 336, 337), (314, 313, 335, 336), (313, 312, 334, 335), (312, 311, 333, 334), (311, 310, 332, 333), (310, 309, 331, 332), (309, 308, 330, 331), (308, 307, 329, 330), (307, 306, 328, 329), (22, 305, 327, 24), (305, 304, 326, 327), (304, 303, 325, 326), (303, 302, 324, 325), (302, 301, 323, 324), (301, 300, 322, 323), (300, 299, 321, 322), (299, 298, 320, 321), (298, 297, 319, 320), (297, 296, 318, 319), (296, 295, 317, 318), (295, 294, 316, 317), (294, 293, 315, 316), (293, 292, 314, 315), (292, 291, 313, 314), (291, 290, 312, 313), (290, 289, 311, 312), (289, 288, 310, 311), (288, 287, 309, 310), (287, 286, 308, 309), (286, 285, 307, 308), (285, 284, 306, 307), (20, 283, 305, 22), (283, 282, 304, 305), (282, 281, 303, 304), (281, 280, 302, 303), (280, 279, 301, 302), (279, 278, 300, 301), (278, 277, 299, 300), (277, 276, 298, 299), (276, 275, 297, 298), (275, 274, 296, 297), (274, 273, 295, 296), (273, 272, 294, 295), (272, 271, 293, 294), (271, 270, 292, 293), (270, 269, 291, 292), (269, 268, 290, 291), (268, 267, 289, 290), (267, 266, 288, 289), (266, 265, 287, 288), (265, 264, 286, 287), (264, 263, 285, 286), (263, 262, 284, 285), (18, 261, 283, 20), (261, 260, 282, 283), (260, 259, 281, 282), (259, 258, 280, 281), (258, 257, 279, 280), (257, 256, 278, 279), (256, 255, 277, 278), (255, 254, 276, 277), (254, 253, 275, 276), (253, 252, 274, 275), (252, 251, 273, 274), (251, 250, 272, 273), (250, 249, 271, 272), (249, 248, 270, 271), (248, 247, 269, 270), (247, 246, 268, 269), (246, 245, 267, 268), (245, 244, 266, 267), (244, 243, 265, 266), (243, 242, 264, 265), (242, 241, 263, 264), (241, 240, 262, 263), (16, 239, 261, 18), (239, 238, 260, 261), (238, 237, 259, 260), (237, 236, 258, 259), (236, 235, 257, 258), (235, 234, 256, 257), (234, 233, 255, 256), (233, 232, 254, 255), (232, 231, 253, 254), (231, 230, 252, 253), (230, 229, 251, 252), (229, 228, 250, 251), (228, 227, 249, 250), (227, 226, 248, 249), (226, 225, 247, 248), (225, 224, 246, 247), (224, 223, 245, 246), (223, 222, 244, 245), (222, 221, 243, 244), (221, 220, 242, 243), (220, 219, 241, 242), (219, 218, 240, 241), (14, 217, 239, 16), (217, 216, 238, 239), (216, 215, 237, 238), (215, 214, 236, 237), (214, 213, 235, 236), (213, 212, 234, 235), (212, 211, 233, 234), (211, 210, 232, 233), (210, 209, 231, 232), (209, 208, 230, 231), (208, 207, 229, 230), (207, 206, 228, 229), (206, 205, 227, 228), (205, 204, 226, 227), (204, 203, 225, 226), (203, 202, 224, 225), (202, 201, 223, 224), (201, 200, 222, 223), (200, 199, 221, 222), (199, 198, 220, 221), (198, 197, 219, 220), (197, 196, 218, 219), (12, 195, 217, 14), (195, 194, 216, 217), (194, 193, 215, 216), (193, 192, 214, 215), (192, 191, 213, 214), (191, 190, 212, 213), (190, 189, 211, 212), (189, 188, 210, 211), (188, 187, 209, 210), (187, 186, 208, 209), (186, 185, 207, 208), (185, 184, 206, 207), (184, 183, 205, 206), (183, 182, 204, 205), (182, 181, 203, 204), (181, 180, 202, 203), (180, 179, 201, 202), (179, 178, 200, 201), (178, 177, 199, 200), (177, 176, 198, 199), (176, 175, 197, 198), (175, 174, 196, 197), (10, 173, 195, 12), (173, 172, 194, 195), (172, 171, 193, 194), (171, 170, 192, 193), (170, 169, 191, 192), (169, 168, 190, 191), (168, 167, 189, 190), (167, 166, 188, 189), (166, 165, 187, 188), (165, 164, 186, 187), (164, 163, 185, 186), (163, 162, 184, 185), (162, 161, 183, 184), (161, 160, 182, 183), (160, 159, 181, 182), (159, 158, 180, 181), (158, 157, 179, 180), (157, 156, 178, 179), (156, 155, 177, 178), (155, 154, 176, 177), (154, 153, 175, 176), (153, 152, 174, 175), (8, 151, 173, 10), (151, 150, 172, 173), (150, 149, 171, 172), (149, 148, 170, 171), (148, 147, 169, 170), (147, 146, 168, 169), (146, 145, 167, 168), (145, 144, 166, 167), (144, 143, 165, 166), (143, 142, 164, 165), (142, 141, 163, 164), (141, 140, 162, 163), (140, 139, 161, 162), (139, 138, 160, 161), (138, 137, 159, 160), (137, 136, 158, 159), (136, 135, 157, 158), (135, 134, 156, 157), (134, 133, 155, 156), (133, 132, 154, 155), (132, 131, 153, 154), (131, 130, 152, 153), (6, 129, 151, 8), (129, 128, 150, 151), (128, 127, 149, 150), (127, 126, 148, 149), (126, 125, 147, 148), (125, 124, 146, 147), (124, 123, 145, 146), (123, 122, 144, 145), (122, 121, 143, 144), (121, 120, 142, 143), (120, 119, 141, 142), (119, 118, 140, 141), (118, 117, 139, 140), (117, 116, 138, 139), (116, 115, 137, 138), (115, 114, 136, 137), (114, 113, 135, 136), (113, 112, 134, 135), (112, 111, 133, 134), (111, 110, 132, 133), (110, 109, 131, 132), (109, 108, 130, 131), (4, 107, 129, 6), (107, 106, 128, 129), (106, 105, 127, 128), (105, 104, 126, 127), (104, 103, 125, 126), (103, 102, 124, 125), (102, 101, 123, 124), (101, 100, 122, 123), (100, 99, 121, 122), (99, 98, 120, 121), (98, 97, 119, 120), (97, 96, 118, 119), (96, 95, 117, 118), (95, 94, 116, 117), (94, 93, 115, 116), (93, 92, 114, 115), (92, 91, 113, 114), (91, 90, 112, 113), (90, 89, 111, 112), (89, 88, 110, 111), (88, 87, 109, 110), (87, 86, 108, 109), (2, 1, 107, 4), (1, 0, 106, 107), (0, 66, 105, 106), (66, 67, 104, 105), (67, 68, 103, 104), (68, 69, 102, 103), (69, 70, 101, 102), (70, 71, 100, 101), (71, 72, 99, 100), (72, 73, 98, 99), (73, 74, 97, 98), (74, 75, 96, 97), (75, 76, 95, 96), (76, 77, 94, 95), (77, 78, 93, 94), (78, 79, 92, 93), (79, 80, 91, 92), (80, 81, 90, 91), (81, 82, 89, 90), (82, 83, 88, 89), (83, 84, 87, 88), (84, 85, 86, 87)])
me_cylinder.polygons.foreach_set('use_smooth', [True] * 736)
me_cylinder.use_remesh_preserve_volume = False
me_cylinder.use_remesh_preserve_attributes = False
me_cylinder.use_mirror_vertex_groups = False
me_cylinder.update()

# ---- objects
ob_bananaend2 = bpy.data.objects.new('BananaEnd2', me_cylinder_002)
ob_bananaend1 = bpy.data.objects.new('BananaEnd1', me_cylinder_001)
ob_banana = bpy.data.objects.new('Banana', me_cylinder)
ob_lamp = bpy.data.objects.new('Lamp', light_lamp)
ob_camera = bpy.data.objects.new('Camera', cam_camera)

# ---- transforms, parenting, visibility, modifiers, constraints
ob_bananaend2.location = (0.1595, 0.0, 0.0)
ob_bananaend2.lineart.crease_threshold = 0.0
ob_bananaend1.location = (0.1595, 0.0, 0.0)
ob_bananaend1.lineart.crease_threshold = 0.0
ob_banana.location = (0.1595, 0.0, 0.0)
ob_banana.lineart.crease_threshold = 0.0
ob_lamp.location = (4.076, 1.005, 5.904)
ob_lamp.rotation_euler = (0.6503, 0.05522, 1.866)
ob_lamp.lock_rotations_4d = False
ob_lamp.empty_display_type = 'ARROWS'
ob_lamp.color = (0.0, 0.0, 0.0, 0.0)
ob_lamp.lineart.crease_threshold = 0.0
ob_camera.location = (7.481, 6.039, 5.344)
ob_camera.rotation_euler = (5.996, -1.096, 4.151)
ob_camera.lock_rotations_4d = False
ob_camera.empty_display_type = 'ARROWS'
ob_camera.color = (0.0, 0.0, 0.0, 0.0)
ob_camera.display_type = 'WIRE'
ob_camera.lineart.crease_threshold = 0.0

# ---- collection membership
col_collection_1.objects.link(ob_bananaend2)
col_collection_1.objects.link(ob_bananaend1)
col_collection_1.objects.link(ob_banana)
col_collection_1.objects.link(ob_lamp)
col_collection_1.objects.link(ob_camera)

# ---- scene / render settings (as saved in the file)
scene.camera = ob_camera
scene.frame_start = 1; scene.frame_end = 250; scene.frame_set(1)
scene.render.engine = 'BLENDER_EEVEE_NEXT'
scene.render.resolution_percentage = 50
scene.render.dither_intensity = 0.0
scene.cycles.use_denoising = False
scene.cycles.samples = 128
scene.cycles.sampling_pattern = 'TABULATED_SOBOL'
scene.cycles.use_adaptive_sampling = False
scene.cycles.use_light_tree = False
scene.cycles.blur_glossy = 0.0
scene.cycles.sample_clamp_indirect = 0.0
scene.view_settings.view_transform = 'Standard'
bpy.context.view_layer.update()
